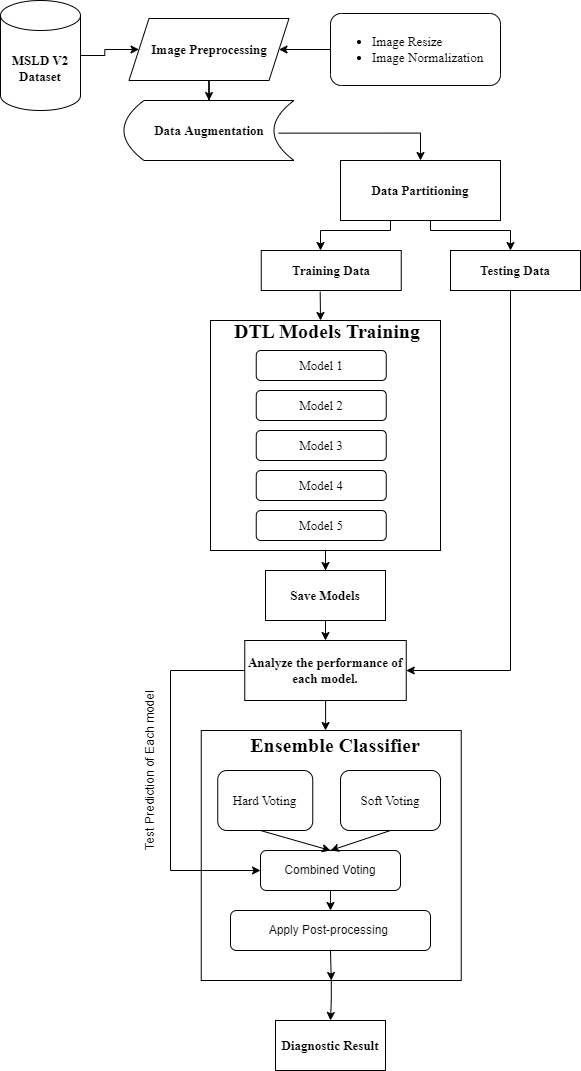

The diagram above was exported from draw.io. Its source (the exported page's mxGraphModel, read from the mxfile embedded in the PNG):
<mxGraphModel dx="1114" dy="550" grid="1" gridSize="10" guides="1" tooltips="1" connect="1" arrows="1" fold="1" page="1" pageScale="1" pageWidth="850" pageHeight="1100" math="0" shadow="0">
  <root>
    <mxCell id="0" />
    <mxCell id="1" parent="0" />
    <mxCell id="yzxSlrCzf7AfSa5dgJxa-32" style="edgeStyle=orthogonalEdgeStyle;rounded=0;orthogonalLoop=1;jettySize=auto;html=1;" parent="1" source="yzxSlrCzf7AfSa5dgJxa-30" target="yzxSlrCzf7AfSa5dgJxa-31" edge="1">
      <mxGeometry relative="1" as="geometry">
        <mxPoint x="370" y="155" as="targetPoint" />
      </mxGeometry>
    </mxCell>
    <mxCell id="yzxSlrCzf7AfSa5dgJxa-30" value="&lt;font style=&quot;font-size: 13px;&quot; face=&quot;Times New Roman&quot;&gt;&lt;b&gt;MSLD V2&lt;/b&gt;&lt;/font&gt;&lt;div style=&quot;font-size: 13px;&quot;&gt;&lt;font style=&quot;font-size: 13px;&quot; face=&quot;zoif7U2LM0KzB7tDCpCQ&quot;&gt;&lt;b&gt;Dataset&lt;/b&gt;&lt;/font&gt;&lt;/div&gt;" style="shape=cylinder3;whiteSpace=wrap;html=1;boundedLbl=1;backgroundOutline=1;size=15;" parent="1" vertex="1">
      <mxGeometry x="230" y="100" width="80" height="110" as="geometry" />
    </mxCell>
    <mxCell id="yzxSlrCzf7AfSa5dgJxa-43" value="" style="edgeStyle=orthogonalEdgeStyle;rounded=0;orthogonalLoop=1;jettySize=auto;html=1;" parent="1" source="yzxSlrCzf7AfSa5dgJxa-31" target="yzxSlrCzf7AfSa5dgJxa-38" edge="1">
      <mxGeometry relative="1" as="geometry" />
    </mxCell>
    <mxCell id="yzxSlrCzf7AfSa5dgJxa-31" value="&lt;font style=&quot;font-size: 13px;&quot; face=&quot;Times New Roman&quot;&gt;&lt;b&gt;Image Preprocessing&lt;/b&gt;&lt;/font&gt;" style="shape=parallelogram;perimeter=parallelogramPerimeter;whiteSpace=wrap;html=1;fixedSize=1;align=center;" parent="1" vertex="1">
      <mxGeometry x="358.5" y="118" width="160" height="62" as="geometry" />
    </mxCell>
    <mxCell id="yzxSlrCzf7AfSa5dgJxa-85" value="" style="edgeStyle=orthogonalEdgeStyle;rounded=0;orthogonalLoop=1;jettySize=auto;html=1;" parent="1" source="yzxSlrCzf7AfSa5dgJxa-33" target="yzxSlrCzf7AfSa5dgJxa-31" edge="1">
      <mxGeometry relative="1" as="geometry" />
    </mxCell>
    <mxCell id="yzxSlrCzf7AfSa5dgJxa-33" value="&lt;blockquote style=&quot;margin: 0 0 0 40px; border: none; padding: 0px;&quot;&gt;&lt;/blockquote&gt;&lt;font style=&quot;background-color: initial; font-size: 13px;&quot; face=&quot;Times New Roman&quot;&gt;&lt;ul&gt;&lt;li&gt;&lt;font style=&quot;background-color: initial; font-size: 13px;&quot; face=&quot;Times New Roman&quot;&gt;Image&lt;/font&gt;&lt;span style=&quot;background-color: initial; font-size: 13px;&quot;&gt; &lt;/span&gt;&lt;font style=&quot;background-color: initial; font-size: 13px;&quot; face=&quot;Times New Roman&quot;&gt;Resize&lt;/font&gt;&lt;/li&gt;&lt;li&gt;&lt;font style=&quot;background-color: initial;&quot; face=&quot;Times New Roman&quot;&gt;Image&lt;/font&gt;&lt;span style=&quot;background-color: initial; font-family: Helvetica;&quot;&gt; &lt;/span&gt;&lt;font style=&quot;background-color: initial;&quot; face=&quot;Times New Roman&quot;&gt;Normalization&lt;/font&gt;&lt;/li&gt;&lt;/ul&gt;&lt;/font&gt;" style="rounded=1;whiteSpace=wrap;html=1;align=left;" parent="1" vertex="1">
      <mxGeometry x="560" y="113" width="170" height="72" as="geometry" />
    </mxCell>
    <mxCell id="yzxSlrCzf7AfSa5dgJxa-42" value="" style="edgeStyle=orthogonalEdgeStyle;rounded=0;orthogonalLoop=1;jettySize=auto;html=1;exitX=0.91;exitY=0.544;exitDx=0;exitDy=0;exitPerimeter=0;" parent="1" source="yzxSlrCzf7AfSa5dgJxa-38" target="yzxSlrCzf7AfSa5dgJxa-39" edge="1">
      <mxGeometry relative="1" as="geometry">
        <Array as="points">
          <mxPoint x="650" y="233" />
        </Array>
      </mxGeometry>
    </mxCell>
    <mxCell id="yzxSlrCzf7AfSa5dgJxa-38" value="&lt;b&gt;&lt;font style=&quot;font-size: 13px;&quot; face=&quot;Times New Roman&quot;&gt;Data&lt;/font&gt; &lt;font style=&quot;font-size: 13px;&quot; face=&quot;Times New Roman&quot;&gt;Augmentation&lt;/font&gt;&lt;/b&gt;" style="shape=dataStorage;whiteSpace=wrap;html=1;fixedSize=1;" parent="1" vertex="1">
      <mxGeometry x="353.5" y="200" width="170" height="60" as="geometry" />
    </mxCell>
    <mxCell id="yzxSlrCzf7AfSa5dgJxa-44" value="" style="edgeStyle=orthogonalEdgeStyle;rounded=0;orthogonalLoop=1;jettySize=auto;html=1;" parent="1" source="yzxSlrCzf7AfSa5dgJxa-39" target="yzxSlrCzf7AfSa5dgJxa-40" edge="1">
      <mxGeometry relative="1" as="geometry">
        <Array as="points">
          <mxPoint x="620" y="330" />
          <mxPoint x="550" y="330" />
        </Array>
      </mxGeometry>
    </mxCell>
    <mxCell id="yzxSlrCzf7AfSa5dgJxa-39" value="&lt;font style=&quot;font-size: 13px;&quot; face=&quot;Times New Roman&quot;&gt;&lt;b&gt;Data Partitioning&lt;/b&gt;&lt;/font&gt;" style="rounded=0;whiteSpace=wrap;html=1;" parent="1" vertex="1">
      <mxGeometry x="570" y="260" width="160" height="60" as="geometry" />
    </mxCell>
    <mxCell id="yzxSlrCzf7AfSa5dgJxa-40" value="&lt;font face=&quot;Times New Roman&quot; style=&quot;font-size: 13px;&quot;&gt;&lt;b&gt;Training Data&lt;/b&gt;&lt;/font&gt;" style="rounded=0;whiteSpace=wrap;html=1;" parent="1" vertex="1">
      <mxGeometry x="490.75" y="350" width="140" height="40" as="geometry" />
    </mxCell>
    <mxCell id="yzxSlrCzf7AfSa5dgJxa-67" style="edgeStyle=orthogonalEdgeStyle;rounded=0;orthogonalLoop=1;jettySize=auto;html=1;entryX=1;entryY=0.5;entryDx=0;entryDy=0;" parent="1" source="yzxSlrCzf7AfSa5dgJxa-45" target="yzxSlrCzf7AfSa5dgJxa-61" edge="1">
      <mxGeometry relative="1" as="geometry">
        <mxPoint x="735" y="960" as="targetPoint" />
        <Array as="points">
          <mxPoint x="740" y="770" />
        </Array>
      </mxGeometry>
    </mxCell>
    <mxCell id="yzxSlrCzf7AfSa5dgJxa-45" value="&lt;font style=&quot;font-size: 13px;&quot; face=&quot;Times New Roman&quot;&gt;&lt;b&gt;Testing Data&lt;/b&gt;&lt;/font&gt;" style="rounded=0;whiteSpace=wrap;html=1;" parent="1" vertex="1">
      <mxGeometry x="680" y="350" width="130" height="40" as="geometry" />
    </mxCell>
    <mxCell id="yzxSlrCzf7AfSa5dgJxa-60" value="" style="edgeStyle=orthogonalEdgeStyle;rounded=0;orthogonalLoop=1;jettySize=auto;html=1;" parent="1" source="yzxSlrCzf7AfSa5dgJxa-52" target="yzxSlrCzf7AfSa5dgJxa-59" edge="1">
      <mxGeometry relative="1" as="geometry" />
    </mxCell>
    <mxCell id="yzxSlrCzf7AfSa5dgJxa-52" value="" style="whiteSpace=wrap;html=1;aspect=fixed;" parent="1" vertex="1">
      <mxGeometry x="440" y="420" width="230" height="230" as="geometry" />
    </mxCell>
    <mxCell id="yzxSlrCzf7AfSa5dgJxa-53" value="&lt;h1&gt;&lt;font style=&quot;font-size: 20px;&quot; face=&quot;Times New Roman&quot;&gt;DTL Models Training&lt;/font&gt;&lt;/h1&gt;" style="text;html=1;align=center;verticalAlign=middle;whiteSpace=wrap;rounded=0;" parent="1" vertex="1">
      <mxGeometry x="447.25" y="410" width="220" height="40" as="geometry" />
    </mxCell>
    <mxCell id="yzxSlrCzf7AfSa5dgJxa-54" value="&lt;font style=&quot;font-size: 13px;&quot; face=&quot;Times New Roman&quot;&gt;Model 1&lt;/font&gt;" style="rounded=1;whiteSpace=wrap;html=1;" parent="1" vertex="1">
      <mxGeometry x="485.75" y="450" width="130" height="30" as="geometry" />
    </mxCell>
    <mxCell id="yzxSlrCzf7AfSa5dgJxa-55" value="&lt;font style=&quot;font-size: 13px;&quot; face=&quot;Times New Roman&quot;&gt;Model 2&lt;/font&gt;" style="rounded=1;whiteSpace=wrap;html=1;" parent="1" vertex="1">
      <mxGeometry x="485.75" y="490" width="130" height="30" as="geometry" />
    </mxCell>
    <mxCell id="yzxSlrCzf7AfSa5dgJxa-56" value="&lt;font style=&quot;font-size: 13px;&quot; face=&quot;Times New Roman&quot;&gt;Model 3&lt;/font&gt;" style="rounded=1;whiteSpace=wrap;html=1;" parent="1" vertex="1">
      <mxGeometry x="485.75" y="530" width="130" height="30" as="geometry" />
    </mxCell>
    <mxCell id="yzxSlrCzf7AfSa5dgJxa-57" value="&lt;font style=&quot;font-size: 13px;&quot; face=&quot;Times New Roman&quot;&gt;Model&lt;/font&gt;&amp;nbsp;&lt;font face=&quot;Times New Roman&quot;&gt;&lt;span style=&quot;font-size: 13px;&quot;&gt;5&lt;/span&gt;&lt;/font&gt;" style="rounded=1;whiteSpace=wrap;html=1;" parent="1" vertex="1">
      <mxGeometry x="485.75" y="610" width="130" height="30" as="geometry" />
    </mxCell>
    <mxCell id="yzxSlrCzf7AfSa5dgJxa-62" value="" style="edgeStyle=orthogonalEdgeStyle;rounded=0;orthogonalLoop=1;jettySize=auto;html=1;" parent="1" source="yzxSlrCzf7AfSa5dgJxa-59" target="yzxSlrCzf7AfSa5dgJxa-61" edge="1">
      <mxGeometry relative="1" as="geometry" />
    </mxCell>
    <mxCell id="yzxSlrCzf7AfSa5dgJxa-59" value="&lt;font face=&quot;Times New Roman&quot;&gt;&lt;b&gt;&lt;font style=&quot;font-size: 13px;&quot;&gt;Save&lt;/font&gt; &lt;font style=&quot;font-size: 13px;&quot;&gt;Models&lt;/font&gt;&lt;/b&gt;&lt;/font&gt;" style="whiteSpace=wrap;html=1;" parent="1" vertex="1">
      <mxGeometry x="495" y="670" width="120" height="50" as="geometry" />
    </mxCell>
    <mxCell id="yzxSlrCzf7AfSa5dgJxa-100" value="" style="edgeStyle=orthogonalEdgeStyle;rounded=0;orthogonalLoop=1;jettySize=auto;html=1;" parent="1" source="yzxSlrCzf7AfSa5dgJxa-61" edge="1">
      <mxGeometry relative="1" as="geometry">
        <mxPoint x="555" y="830" as="targetPoint" />
      </mxGeometry>
    </mxCell>
    <mxCell id="AWrJG-H01KF9fkrPof0E-13" style="edgeStyle=orthogonalEdgeStyle;rounded=0;orthogonalLoop=1;jettySize=auto;html=1;exitX=0;exitY=0.5;exitDx=0;exitDy=0;entryX=0;entryY=0.5;entryDx=0;entryDy=0;" edge="1" parent="1" source="yzxSlrCzf7AfSa5dgJxa-61" target="AWrJG-H01KF9fkrPof0E-1">
      <mxGeometry relative="1" as="geometry">
        <mxPoint x="400" y="970" as="targetPoint" />
        <Array as="points">
          <mxPoint x="400" y="770" />
          <mxPoint x="400" y="970" />
        </Array>
      </mxGeometry>
    </mxCell>
    <mxCell id="yzxSlrCzf7AfSa5dgJxa-61" value="&lt;font style=&quot;font-size: 13px;&quot; face=&quot;Times New Roman&quot;&gt;&lt;b&gt;Analyze the performance of each model.&lt;/b&gt;&lt;/font&gt;" style="whiteSpace=wrap;html=1;" parent="1" vertex="1">
      <mxGeometry x="474.25" y="740" width="161.5" height="60" as="geometry" />
    </mxCell>
    <mxCell id="yzxSlrCzf7AfSa5dgJxa-77" value="" style="edgeStyle=orthogonalEdgeStyle;rounded=0;orthogonalLoop=1;jettySize=auto;html=1;" parent="1" source="yzxSlrCzf7AfSa5dgJxa-71" target="yzxSlrCzf7AfSa5dgJxa-76" edge="1">
      <mxGeometry relative="1" as="geometry" />
    </mxCell>
    <mxCell id="yzxSlrCzf7AfSa5dgJxa-71" value="" style="rounded=0;whiteSpace=wrap;html=1;" parent="1" vertex="1">
      <mxGeometry x="430.75" y="830" width="260" height="250" as="geometry" />
    </mxCell>
    <mxCell id="yzxSlrCzf7AfSa5dgJxa-74" value="&lt;h2&gt;&lt;font style=&quot;font-size: 20px;&quot; face=&quot;Times New Roman&quot;&gt;Ensemble Classifier&lt;/font&gt;&lt;/h2&gt;" style="text;html=1;align=center;verticalAlign=middle;whiteSpace=wrap;rounded=0;" parent="1" vertex="1">
      <mxGeometry x="460" y="830" width="210" height="30" as="geometry" />
    </mxCell>
    <mxCell id="yzxSlrCzf7AfSa5dgJxa-76" value="&lt;b style=&quot;font-size: 13px;&quot;&gt;&lt;font style=&quot;font-size: 13px;&quot; face=&quot;Times New Roman&quot;&gt;&lt;font style=&quot;font-size: 13px;&quot;&gt;Diagnostic&lt;/font&gt; &lt;font style=&quot;font-size: 13px;&quot;&gt;Result&lt;/font&gt;&lt;/font&gt;&lt;/b&gt;" style="rounded=0;whiteSpace=wrap;html=1;" parent="1" vertex="1">
      <mxGeometry x="505" y="1120" width="110" height="50" as="geometry" />
    </mxCell>
    <mxCell id="yzxSlrCzf7AfSa5dgJxa-78" value="&lt;font style=&quot;font-size: 13px;&quot; face=&quot;Times New Roman&quot;&gt;Hard Voting&lt;/font&gt;" style="rounded=1;whiteSpace=wrap;html=1;" parent="1" vertex="1">
      <mxGeometry x="447.25" y="870" width="95" height="60" as="geometry" />
    </mxCell>
    <mxCell id="yzxSlrCzf7AfSa5dgJxa-79" value="&lt;font style=&quot;font-size: 13px;&quot; face=&quot;Times New Roman&quot;&gt;Soft Voting&lt;/font&gt;" style="rounded=1;whiteSpace=wrap;html=1;" parent="1" vertex="1">
      <mxGeometry x="570" y="870" width="100" height="60" as="geometry" />
    </mxCell>
    <mxCell id="yzxSlrCzf7AfSa5dgJxa-97" value="" style="endArrow=classic;html=1;rounded=0;exitX=0.421;exitY=1.027;exitDx=0;exitDy=0;exitPerimeter=0;" parent="1" source="yzxSlrCzf7AfSa5dgJxa-40" edge="1">
      <mxGeometry width="50" height="50" relative="1" as="geometry">
        <mxPoint x="500" y="550" as="sourcePoint" />
        <mxPoint x="550" y="420" as="targetPoint" />
      </mxGeometry>
    </mxCell>
    <mxCell id="yzxSlrCzf7AfSa5dgJxa-98" value="" style="edgeStyle=orthogonalEdgeStyle;rounded=0;orthogonalLoop=1;jettySize=auto;html=1;exitX=0.5;exitY=1;exitDx=0;exitDy=0;" parent="1" source="yzxSlrCzf7AfSa5dgJxa-39" edge="1">
      <mxGeometry relative="1" as="geometry">
        <mxPoint x="680" y="320" as="sourcePoint" />
        <mxPoint x="740" y="350" as="targetPoint" />
        <Array as="points">
          <mxPoint x="660" y="320" />
          <mxPoint x="660" y="330" />
          <mxPoint x="740" y="330" />
        </Array>
      </mxGeometry>
    </mxCell>
    <mxCell id="Ywv9u5KGE94a5cdEvWBW-1" value="&lt;font style=&quot;font-size: 13px;&quot; face=&quot;Times New Roman&quot;&gt;Model&lt;/font&gt;&amp;nbsp;&lt;font face=&quot;Times New Roman&quot;&gt;&lt;span style=&quot;font-size: 13px;&quot;&gt;4&lt;/span&gt;&lt;/font&gt;" style="rounded=1;whiteSpace=wrap;html=1;" parent="1" vertex="1">
      <mxGeometry x="485.75" y="570" width="130" height="30" as="geometry" />
    </mxCell>
    <mxCell id="AWrJG-H01KF9fkrPof0E-4" style="edgeStyle=orthogonalEdgeStyle;rounded=0;orthogonalLoop=1;jettySize=auto;html=1;exitX=0.5;exitY=1;exitDx=0;exitDy=0;entryX=0.5;entryY=0;entryDx=0;entryDy=0;" edge="1" parent="1" source="AWrJG-H01KF9fkrPof0E-1" target="AWrJG-H01KF9fkrPof0E-2">
      <mxGeometry relative="1" as="geometry" />
    </mxCell>
    <mxCell id="AWrJG-H01KF9fkrPof0E-1" value="Combined Voting" style="rounded=1;whiteSpace=wrap;html=1;" vertex="1" parent="1">
      <mxGeometry x="490" y="950" width="140" height="40" as="geometry" />
    </mxCell>
    <mxCell id="AWrJG-H01KF9fkrPof0E-12" style="edgeStyle=orthogonalEdgeStyle;rounded=0;orthogonalLoop=1;jettySize=auto;html=1;exitX=0.5;exitY=1;exitDx=0;exitDy=0;entryX=0.5;entryY=1;entryDx=0;entryDy=0;" edge="1" parent="1" source="AWrJG-H01KF9fkrPof0E-2" target="yzxSlrCzf7AfSa5dgJxa-71">
      <mxGeometry relative="1" as="geometry" />
    </mxCell>
    <mxCell id="AWrJG-H01KF9fkrPof0E-2" value="Apply Post-processing&amp;nbsp;" style="rounded=1;whiteSpace=wrap;html=1;" vertex="1" parent="1">
      <mxGeometry x="460" y="1010" width="200" height="40" as="geometry" />
    </mxCell>
    <mxCell id="AWrJG-H01KF9fkrPof0E-7" value="" style="endArrow=classic;html=1;rounded=0;entryX=0.5;entryY=0;entryDx=0;entryDy=0;" edge="1" parent="1" target="AWrJG-H01KF9fkrPof0E-1">
      <mxGeometry width="50" height="50" relative="1" as="geometry">
        <mxPoint x="490" y="930" as="sourcePoint" />
        <mxPoint x="540" y="880" as="targetPoint" />
      </mxGeometry>
    </mxCell>
    <mxCell id="AWrJG-H01KF9fkrPof0E-8" value="" style="endArrow=classic;html=1;rounded=0;entryX=0.5;entryY=0;entryDx=0;entryDy=0;exitX=0.5;exitY=1;exitDx=0;exitDy=0;" edge="1" parent="1" source="yzxSlrCzf7AfSa5dgJxa-79" target="AWrJG-H01KF9fkrPof0E-1">
      <mxGeometry width="50" height="50" relative="1" as="geometry">
        <mxPoint x="500" y="940" as="sourcePoint" />
        <mxPoint x="570" y="960" as="targetPoint" />
      </mxGeometry>
    </mxCell>
    <mxCell id="AWrJG-H01KF9fkrPof0E-14" value="" style="endArrow=classic;html=1;rounded=0;entryX=0;entryY=0.5;entryDx=0;entryDy=0;" edge="1" parent="1" target="AWrJG-H01KF9fkrPof0E-1">
      <mxGeometry width="50" height="50" relative="1" as="geometry">
        <mxPoint x="430" y="970" as="sourcePoint" />
        <mxPoint x="510" y="900" as="targetPoint" />
      </mxGeometry>
    </mxCell>
    <mxCell id="AWrJG-H01KF9fkrPof0E-15" value="Test Prediction of Each model" style="text;html=1;align=center;verticalAlign=middle;whiteSpace=wrap;rounded=0;rotation=270;" vertex="1" parent="1">
      <mxGeometry x="270" y="850" width="220" height="40" as="geometry" />
    </mxCell>
  </root>
</mxGraphModel>